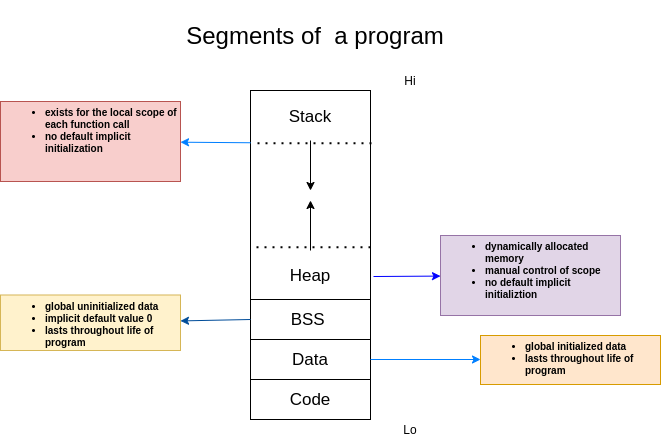

The diagram above was exported from draw.io. Its source (the exported page's mxGraphModel, read from the mxfile embedded in the PNG):
<mxGraphModel dx="1422" dy="806" grid="1" gridSize="10" guides="1" tooltips="1" connect="1" arrows="1" fold="1" page="1" pageScale="1" pageWidth="850" pageHeight="1100" math="0" shadow="0">
  <root>
    <mxCell id="0" />
    <mxCell id="1" parent="0" />
    <mxCell id="ehGYO43hyeL6qQ-YWUkK-4" value="" style="rounded=0;whiteSpace=wrap;html=1;" parent="1" vertex="1">
      <mxGeometry x="360" y="399" width="120" height="40" as="geometry" />
    </mxCell>
    <mxCell id="ehGYO43hyeL6qQ-YWUkK-5" value="" style="rounded=0;whiteSpace=wrap;html=1;" parent="1" vertex="1">
      <mxGeometry x="360" y="359" width="120" height="40" as="geometry" />
    </mxCell>
    <mxCell id="ehGYO43hyeL6qQ-YWUkK-6" value="" style="rounded=0;whiteSpace=wrap;html=1;" parent="1" vertex="1">
      <mxGeometry x="360" y="319" width="120" height="40" as="geometry" />
    </mxCell>
    <mxCell id="ehGYO43hyeL6qQ-YWUkK-7" value="" style="rounded=0;whiteSpace=wrap;html=1;" parent="1" vertex="1">
      <mxGeometry x="360" y="110" width="120" height="209" as="geometry" />
    </mxCell>
    <mxCell id="ehGYO43hyeL6qQ-YWUkK-8" value="&lt;span style=&quot;font-size: 17px&quot;&gt;Stack&lt;/span&gt;" style="text;html=1;strokeColor=none;fillColor=none;align=center;verticalAlign=middle;whiteSpace=wrap;rounded=0;" parent="1" vertex="1">
      <mxGeometry x="380" y="121" width="80" height="30" as="geometry" />
    </mxCell>
    <mxCell id="ehGYO43hyeL6qQ-YWUkK-9" value="&lt;span style=&quot;font-size: 17px&quot;&gt;Heap&lt;br&gt;&lt;/span&gt;" style="text;html=1;strokeColor=none;fillColor=none;align=center;verticalAlign=middle;whiteSpace=wrap;rounded=0;" parent="1" vertex="1">
      <mxGeometry x="380" y="280" width="80" height="30" as="geometry" />
    </mxCell>
    <mxCell id="ehGYO43hyeL6qQ-YWUkK-10" value="&lt;span style=&quot;font-size: 17px&quot;&gt;BSS&amp;nbsp;&lt;/span&gt;" style="text;html=1;strokeColor=none;fillColor=none;align=center;verticalAlign=middle;whiteSpace=wrap;rounded=0;" parent="1" vertex="1">
      <mxGeometry x="380" y="324" width="80" height="30" as="geometry" />
    </mxCell>
    <mxCell id="ehGYO43hyeL6qQ-YWUkK-11" value="&lt;span style=&quot;font-size: 17px&quot;&gt;Data&lt;/span&gt;" style="text;html=1;strokeColor=none;fillColor=none;align=center;verticalAlign=middle;whiteSpace=wrap;rounded=0;" parent="1" vertex="1">
      <mxGeometry x="380" y="364" width="80" height="30" as="geometry" />
    </mxCell>
    <mxCell id="ehGYO43hyeL6qQ-YWUkK-12" value="&lt;span style=&quot;font-size: 17px&quot;&gt;Code&lt;/span&gt;" style="text;html=1;strokeColor=none;fillColor=none;align=center;verticalAlign=middle;whiteSpace=wrap;rounded=0;" parent="1" vertex="1">
      <mxGeometry x="380" y="404" width="80" height="30" as="geometry" />
    </mxCell>
    <mxCell id="ehGYO43hyeL6qQ-YWUkK-13" value="" style="endArrow=none;dashed=1;html=1;dashPattern=1 3;strokeWidth=2;entryX=0;entryY=0.75;entryDx=0;entryDy=0;exitX=1;exitY=0.75;exitDx=0;exitDy=0;" parent="1" source="ehGYO43hyeL6qQ-YWUkK-7" target="ehGYO43hyeL6qQ-YWUkK-7" edge="1">
      <mxGeometry width="50" height="50" relative="1" as="geometry">
        <mxPoint x="400" y="430" as="sourcePoint" />
        <mxPoint x="450" y="380" as="targetPoint" />
      </mxGeometry>
    </mxCell>
    <mxCell id="ehGYO43hyeL6qQ-YWUkK-14" value="" style="endArrow=none;dashed=1;html=1;dashPattern=1 3;strokeWidth=2;entryX=0;entryY=0.75;entryDx=0;entryDy=0;exitX=1;exitY=0.75;exitDx=0;exitDy=0;" parent="1" edge="1">
      <mxGeometry width="50" height="50" relative="1" as="geometry">
        <mxPoint x="481" y="162.75" as="sourcePoint" />
        <mxPoint x="361" y="162.75" as="targetPoint" />
      </mxGeometry>
    </mxCell>
    <mxCell id="ehGYO43hyeL6qQ-YWUkK-23" value="" style="endArrow=classic;html=1;" parent="1" edge="1">
      <mxGeometry width="50" height="50" relative="1" as="geometry">
        <mxPoint x="420" y="160" as="sourcePoint" />
        <mxPoint x="420" y="210" as="targetPoint" />
      </mxGeometry>
    </mxCell>
    <mxCell id="ehGYO43hyeL6qQ-YWUkK-24" value="" style="endArrow=classic;html=1;" parent="1" edge="1">
      <mxGeometry width="50" height="50" relative="1" as="geometry">
        <mxPoint x="420" y="270" as="sourcePoint" />
        <mxPoint x="420" y="220" as="targetPoint" />
      </mxGeometry>
    </mxCell>
    <mxCell id="ehGYO43hyeL6qQ-YWUkK-25" value="" style="endArrow=classic;html=1;exitX=1;exitY=0.5;exitDx=0;exitDy=0;strokeColor=#007FFF;" parent="1" source="ehGYO43hyeL6qQ-YWUkK-5" edge="1">
      <mxGeometry width="50" height="50" relative="1" as="geometry">
        <mxPoint x="400" y="330" as="sourcePoint" />
        <mxPoint x="590" y="379" as="targetPoint" />
      </mxGeometry>
    </mxCell>
    <mxCell id="ehGYO43hyeL6qQ-YWUkK-26" value="&lt;h1&gt;&lt;ul style=&quot;font-size: 10px&quot;&gt;&lt;li&gt;global initialized data&lt;/li&gt;&lt;li&gt;lasts throughout life of program&lt;/li&gt;&lt;/ul&gt;&lt;/h1&gt;&lt;p&gt;&lt;br&gt;&lt;/p&gt;" style="text;html=1;spacing=5;spacingTop=-20;whiteSpace=wrap;overflow=hidden;rounded=0;fillColor=#ffe6cc;strokeColor=#d79b00;" parent="1" vertex="1">
      <mxGeometry x="590" y="355" width="180" height="49" as="geometry" />
    </mxCell>
    <mxCell id="ehGYO43hyeL6qQ-YWUkK-27" value="&lt;h1&gt;&lt;ul style=&quot;font-size: 10px&quot;&gt;&lt;li&gt;global uninitialized data&lt;/li&gt;&lt;li&gt;implicit default value 0&lt;/li&gt;&lt;li&gt;lasts throughout life of program&lt;/li&gt;&lt;/ul&gt;&lt;/h1&gt;" style="text;html=1;strokeColor=#d6b656;fillColor=#fff2cc;spacing=5;spacingTop=-20;whiteSpace=wrap;overflow=hidden;rounded=0;" parent="1" vertex="1">
      <mxGeometry x="110" y="314.5" width="180" height="55.5" as="geometry" />
    </mxCell>
    <mxCell id="ehGYO43hyeL6qQ-YWUkK-28" value="" style="endArrow=classic;html=1;exitX=0;exitY=0.5;exitDx=0;exitDy=0;strokeColor=#004C99;" parent="1" source="ehGYO43hyeL6qQ-YWUkK-6" target="ehGYO43hyeL6qQ-YWUkK-27" edge="1">
      <mxGeometry width="50" height="50" relative="1" as="geometry">
        <mxPoint x="400" y="330" as="sourcePoint" />
        <mxPoint x="450" y="280" as="targetPoint" />
      </mxGeometry>
    </mxCell>
    <mxCell id="ehGYO43hyeL6qQ-YWUkK-29" value="&lt;h1&gt;&lt;ul style=&quot;font-size: 10px&quot;&gt;&lt;li&gt;dynamically allocated memory&lt;/li&gt;&lt;li&gt;manual control of scope&lt;/li&gt;&lt;li&gt;no default implicit initializtion&lt;/li&gt;&lt;/ul&gt;&lt;/h1&gt;" style="text;html=1;strokeColor=#9673a6;fillColor=#e1d5e7;spacing=5;spacingTop=-20;whiteSpace=wrap;overflow=hidden;rounded=0;" parent="1" vertex="1">
      <mxGeometry x="550" y="255" width="180" height="80" as="geometry" />
    </mxCell>
    <mxCell id="ehGYO43hyeL6qQ-YWUkK-30" value="" style="endArrow=classic;html=1;exitX=1.025;exitY=0.89;exitDx=0;exitDy=0;exitPerimeter=0;strokeColor=#0000FF;" parent="1" source="ehGYO43hyeL6qQ-YWUkK-7" target="ehGYO43hyeL6qQ-YWUkK-29" edge="1">
      <mxGeometry width="50" height="50" relative="1" as="geometry">
        <mxPoint x="400" y="330" as="sourcePoint" />
        <mxPoint x="450" y="280" as="targetPoint" />
      </mxGeometry>
    </mxCell>
    <mxCell id="ehGYO43hyeL6qQ-YWUkK-31" value="&lt;h1&gt;&lt;ul style=&quot;font-size: 10px&quot;&gt;&lt;li&gt;exists for the local scope of each function call&lt;/li&gt;&lt;li&gt;no default implicit initialization&lt;/li&gt;&lt;/ul&gt;&lt;/h1&gt;" style="text;html=1;strokeColor=#b85450;fillColor=#f8cecc;spacing=5;spacingTop=-20;whiteSpace=wrap;overflow=hidden;rounded=0;" parent="1" vertex="1">
      <mxGeometry x="110" y="121" width="180" height="80" as="geometry" />
    </mxCell>
    <mxCell id="ehGYO43hyeL6qQ-YWUkK-32" value="" style="endArrow=classic;html=1;exitX=0;exitY=0.25;exitDx=0;exitDy=0;strokeColor=#007FFF;" parent="1" source="ehGYO43hyeL6qQ-YWUkK-7" target="ehGYO43hyeL6qQ-YWUkK-31" edge="1">
      <mxGeometry width="50" height="50" relative="1" as="geometry">
        <mxPoint x="400" y="330" as="sourcePoint" />
        <mxPoint x="450" y="280" as="targetPoint" />
      </mxGeometry>
    </mxCell>
    <mxCell id="ehGYO43hyeL6qQ-YWUkK-35" value="&lt;font style=&quot;font-size: 24px&quot;&gt;Segments of&amp;nbsp; a program&lt;/font&gt;" style="text;html=1;strokeColor=none;fillColor=none;align=center;verticalAlign=middle;whiteSpace=wrap;rounded=0;" parent="1" vertex="1">
      <mxGeometry x="290" y="20" width="270" height="70" as="geometry" />
    </mxCell>
    <mxCell id="ehGYO43hyeL6qQ-YWUkK-36" value="Lo" style="text;html=1;strokeColor=none;fillColor=none;align=center;verticalAlign=middle;whiteSpace=wrap;rounded=0;" parent="1" vertex="1">
      <mxGeometry x="500" y="439" width="40" height="20" as="geometry" />
    </mxCell>
    <mxCell id="ehGYO43hyeL6qQ-YWUkK-37" value="Hi" style="text;html=1;strokeColor=none;fillColor=none;align=center;verticalAlign=middle;whiteSpace=wrap;rounded=0;" parent="1" vertex="1">
      <mxGeometry x="500" y="90" width="40" height="20" as="geometry" />
    </mxCell>
  </root>
</mxGraphModel>